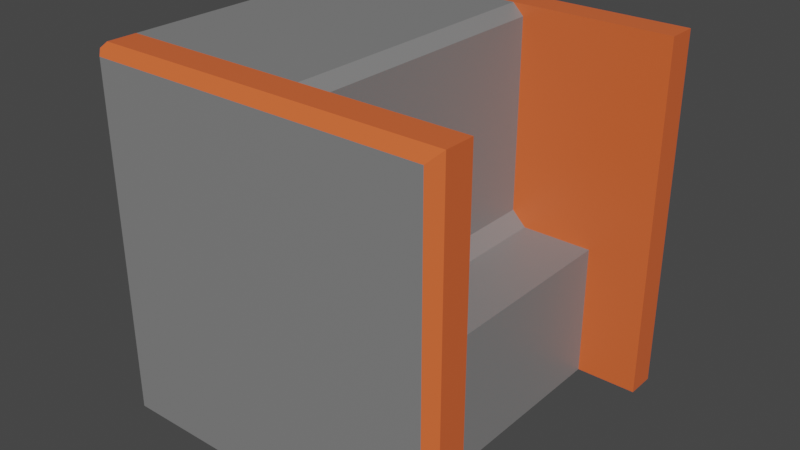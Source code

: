 # Source: compressor.blend  (saved by Blender 3.1.7; exported with 4.5.12 LTS)
import bpy
from mathutils import Matrix  # noqa: F401  (used for matrix-valued properties, if any)

bpy.ops.wm.read_factory_settings(use_empty=True)
scene = bpy.context.scene
scene.name = 'Scene'

# ---- collections
col_collection = bpy.data.collections.new('Collection'); scene.collection.children.link(col_collection)

# ---- materials (node trees are filled in below, after node groups)
mat_material = bpy.data.materials.new('Material')
mat_material.alpha_threshold = 0.0
mat_material.use_transparent_shadow = False
mat_material.line_color = (0.0, 0.0, 0.0, 1.0)
mat_base = bpy.data.materials.new('base')
mat_base.use_transparent_shadow = False

# ---- material node trees
mat_material.use_nodes = True; mat_material.node_tree.nodes.clear()
_N = mat_material.node_tree.nodes; _L = mat_material.node_tree.links
n0 = _N.new('ShaderNodeOutputMaterial'); n0.name = 'Material Output'; n0.location = (300, 300)
n1 = _N.new('ShaderNodeBsdfPrincipled'); n1.name = 'Principled BSDF'; n1.location = (10, 300)
n1.distribution = 'GGX'
n1.subsurface_method = 'RANDOM_WALK_SKIN'
n1.inputs[0].default_value = (0.8, 0.1338, 0.03768, 1.0)
n1.inputs[2].default_value = 0.4
n1.inputs[3].default_value = 1.45
n1.inputs[27].default_value = (0.0, 0.0, 0.0, 1.0)
n1.inputs[28].default_value = 1.0
_L.new(n1.outputs[0], n0.inputs[0])
n0.is_active_output = True
mat_base.use_nodes = True; mat_base.node_tree.nodes.clear()
_N = mat_base.node_tree.nodes; _L = mat_base.node_tree.links
n0 = _N.new('ShaderNodeBsdfPrincipled'); n0.name = 'Principled BSDF'; n0.location = (10, 300)
n0.distribution = 'GGX'
n0.subsurface_method = 'RANDOM_WALK_SKIN'
n0.inputs[0].default_value = (0.2203, 0.2203, 0.2203, 1.0)
n0.inputs[3].default_value = 1.45
n0.inputs[27].default_value = (0.0, 0.0, 0.0, 1.0)
n0.inputs[28].default_value = 1.0
n1 = _N.new('ShaderNodeOutputMaterial'); n1.name = 'Material Output'; n1.location = (300, 300)
_L.new(n0.outputs[0], n1.inputs[0])
n1.is_active_output = True

# ---- world
world_world = bpy.data.worlds.new('World'); scene.world = world_world
world_world.use_nodes = True; world_world.node_tree.nodes.clear()
_N = world_world.node_tree.nodes; _L = world_world.node_tree.links
n0 = _N.new('ShaderNodeOutputWorld'); n0.name = 'World Output'; n0.location = (300, 300)
n1 = _N.new('ShaderNodeBackground'); n1.name = 'Background'; n1.location = (10, 300)
n1.inputs[0].default_value = (0.05088, 0.05088, 0.05088, 1.0)
_L.new(n1.outputs[0], n0.inputs[0])
n0.is_active_output = True
world_world.color = (0.05088, 0.05088, 0.05088)
world_world.use_sun_shadow = False
world_world.sun_shadow_jitter_overblur = 0.0

# ---- meshes
me_cube = bpy.data.meshes.new('Cube')
me_cube.from_pydata([(1.0, 0.7787, 1.0), (-1.0, 0.7787, -1.0), (1.0, 0.7787, -1.0), (-1.0, 0.0, -1.0), (0.1642, 0.0, -1.0), (-1.0, 0.7787, -1.0), (0.1642, 0.7787, -1.0), (-1.0, 0.7787, -0.2398), (1.0, 0.7787, -0.2398), (-1.0, 0.0, -0.2398), (-1.0, 0.7787, -0.2398), (0.6556, 0.0, -0.2398), (0.6556, 0.0, -1.0), (0.6556, 0.7787, -1.0), (0.6556, 0.7787, -0.2398), (0.9438, 1.0, 0.9438), (1.0, 0.9438, 1.0), (0.9438, 1.0, -1.0), (1.0, 0.9438, -1.0), (-0.9438, 1.0, 0.9438), (-1.0, 0.9438, -1.0), (-0.9438, 1.0, -1.0), (0.9438, 1.0, -0.2398), (1.0, 0.9438, -0.2398), (-1.0, 0.9438, -0.2398), (-0.9438, 1.0, -0.2398), (-0.9513, 0.7787, 1.0), (-1.0, 0.7787, 0.9513), (-0.9513, 0.0, 1.0), (-1.0, 0.0, 0.9513), (-1.0, 0.7787, 0.9513), (-0.9513, 0.7787, 1.0), (-1.0, 0.9438, 0.9513), (-0.9513, 0.9438, 1.0), (-0.9719, 0.9719, 0.9719), (0.1642, 0.0, 0.9367), (0.1009, 0.0, 1.0), (0.1009, 0.7787, 1.0), (0.1642, 0.7787, 0.9367), (0.2275, 0.7787, 1.0), (0.2467, 0.0, -0.2398), (0.1642, 0.0, -0.1572), (0.1642, 0.0, -0.3223), (0.1642, 0.7787, -0.1572), (0.2467, 0.7787, -0.2398), (0.1642, 0.7787, -0.3223), (0.2467, 0.7787, -0.2398)], [], [(7, 27, 32, 24), (1, 7, 24, 20), (21, 25, 22, 17), (23, 16, 0, 8), (37, 31, 28, 36), (5, 6, 4, 3), (25, 19, 15, 22), (9, 29, 30, 10), (1, 2, 6, 5), (19, 25, 24, 32, 34), (3, 9, 10, 5), (8, 0, 39, 38, 43, 46), (2, 8, 46, 45, 6), (18, 23, 8, 2), (20, 21, 17, 18, 2, 1), (5, 10, 7, 1), (13, 14, 11, 12), (4, 6, 13, 12), (43, 38, 35, 41), (6, 45, 44, 14, 13), (23, 18, 17, 22), (25, 21, 20, 24), (16, 23, 22, 15), (34, 33, 16, 15, 19), (32, 33, 34), (28, 31, 30, 29), (32, 27, 26, 33), (16, 33, 26, 0), (37, 38, 39), (37, 36, 35, 38), (44, 40, 11, 14), (40, 41, 42), (43, 44, 45, 46), (43, 41, 40, 44), (40, 42, 4, 12, 11)])
me_cube.polygons.foreach_set('material_index', [0, 0, 1, 0, 1, 1, 1, 1, 1, 0, 1, 0, 0, 0, 1, 1, 1, 1, 1, 1, 0, 0, 0, 0, 0, 0, 0, 0, 0, 1, 1, 1, 1, 1, 1])
_uv = me_cube.uv_layers.new(name='UVMap')
_uv.uv.foreach_set('vector', [0.47, 0.2223, 0.6189, 0.2223, 0.6189, 0.243, 0.47, 0.243, 0.375, 0.2223, 0.47, 0.2223, 0.47, 0.243, 0.375, 0.243, 0.375, 0.257, 0.47, 0.257, 0.47, 0.493, 0.375, 0.493, 0.47, 0.507, 0.625, 0.507, 0.625, 0.5277, 0.47, 0.5277, 0.6386, 0.5277, 0.8646, 0.5277, 0.8646, 0.625, 0.6386, 0.625, 0.125, 0.5277, 0.375, 0.5277, 0.375, 0.625, 0.125, 0.625, 0.47, 0.257, 0.618, 0.257, 0.618, 0.493, 0.47, 0.493, 0.47, 0.125, 0.6189, 0.125, 0.6189, 0.2223, 0.47, 0.2223, 0.125, 0.5277, 0.375, 0.5277, 0.375, 0.5277, 0.125, 0.5277, 0.618, 0.257, 0.47, 0.257, 0.47, 0.243, 0.6189, 0.243, 0.6215, 0.25, 0.375, 0.125, 0.47, 0.125, 0.47, 0.2223, 0.375, 0.2223, 0.47, 0.5277, 0.625, 0.5277, 0.625, 0.5277, 0.6171, 0.5277, 0.4803, 0.5277, 0.47, 0.5277, 0.375, 0.5277, 0.47, 0.5277, 0.47, 0.5277, 0.4597, 0.5277, 0.375, 0.5277, 0.375, 0.507, 0.47, 0.507, 0.47, 0.5277, 0.375, 0.5277, 0.125, 0.507, 0.132, 0.5, 0.368, 0.5, 0.375, 0.507, 0.375, 0.5277, 0.125, 0.5277, 0.375, 0.2223, 0.47, 0.2223, 0.47, 0.2223, 0.375, 0.2223, 0.375, 0.5277, 0.47, 0.5277, 0.47, 0.625, 0.375, 0.625, 0.375, 0.625, 0.375, 0.5277, 0.375, 0.5277, 0.375, 0.625, 0.4803, 0.5277, 0.6171, 0.5277, 0.6171, 0.625, 0.4803, 0.625, 0.375, 0.5277, 0.4597, 0.5277, 0.47, 0.5277, 0.47, 0.5277, 0.375, 0.5277, 0.47, 0.507, 0.375, 0.507, 0.375, 0.493, 0.47, 0.493, 0.47, 0.257, 0.375, 0.257, 0.375, 0.243, 0.47, 0.243, 0.625, 0.507, 0.47, 0.507, 0.47, 0.493, 0.618, 0.493, 0.6215, 0.2535, 0.625, 0.2561, 0.625, 0.5, 0.618, 0.493, 0.618, 0.257, 0.6189, 0.243, 0.623, 0.247, 0.6215, 0.25, 0.625, 0.125, 0.625, 0.2223, 0.6189, 0.2223, 0.6189, 0.125, 0.6189, 0.243, 0.6189, 0.2223, 0.625, 0.2223, 0.625, 0.243, 0.625, 0.507, 0.8689, 0.507, 0.8689, 0.5277, 0.625, 0.5277, 0.625, 0.5277, 0.6171, 0.5277, 0.625, 0.5277, 0.6386, 0.5277, 0.6386, 0.625, 0.6171, 0.625, 0.6171, 0.5277, 0.47, 0.5277, 0.47, 0.625, 0.47, 0.625, 0.47, 0.5277, 0.47, 0.625, 0.47, 0.625, 0.47, 0.625, 0.4803, 0.5277, 0.47, 0.5277, 0.4597, 0.5277, 0.47, 0.5277, 0.4803, 0.5277, 0.4803, 0.625, 0.47, 0.625, 0.47, 0.5277, 0.0, 0.0, 0.0, 0.0, 0.0, 0.0, 0.0, 0.0, 0.0, 0.0])
me_cube.materials.append(mat_material)
me_cube.materials.append(mat_base)
me_cube.use_remesh_preserve_volume = False
me_cube.use_remesh_preserve_attributes = False
me_cube.use_mirror_vertex_groups = False
me_cube.update()

# ---- objects
ob_compressor = bpy.data.objects.new('Compressor', me_cube)

# ---- transforms, parenting, visibility, modifiers, constraints
ob_compressor.location = (0.0, 0.0, 0.5)
ob_compressor.scale = (0.5, 0.5, 0.5)
ob_compressor.lock_rotations_4d = False
ob_compressor.empty_display_type = 'ARROWS'
ob_compressor.lineart.crease_threshold = 0.0
_m = ob_compressor.modifiers.new('ミラー', 'MIRROR')
_m.use_axis = (False, True, False)

# ---- collection membership
col_collection.objects.link(ob_compressor)

# ---- scene / render settings (as saved in the file)
scene.frame_start = 1; scene.frame_end = 250; scene.frame_set(1)
scene.render.engine = 'BLENDER_EEVEE_NEXT'
scene.cycles.sampling_pattern = 'TABULATED_SOBOL'
scene.cycles.use_light_tree = False
scene.view_settings.view_transform = 'Filmic'
bpy.context.view_layer.update()

# ---- added for rendering (the .blend has no active camera and no usable light): camera, sun
cam_auto = bpy.data.cameras.new('AutoCamera')
cam_auto.lens = 50.0
cam_auto.sensor_width = 36.0
cam_auto.clip_end = 1000.0
ob_auto_camera = bpy.data.objects.new('AutoCamera', cam_auto)
scene.collection.objects.link(ob_auto_camera)
ob_auto_camera.location = (1.60254, -1.92304, 1.78203)
ob_auto_camera.rotation_euler = (1.09748, -7.21219e-08, 0.694738)
scene.camera = ob_auto_camera
light_auto_sun = bpy.data.lights.new('AutoSun', 'SUN')
light_auto_sun.energy = 3.0
light_auto_sun.angle = 0.0523599
ob_auto_sun = bpy.data.objects.new('AutoSun', light_auto_sun)
scene.collection.objects.link(ob_auto_sun)
ob_auto_sun.rotation_euler = (0.872665, 0.174533, 0.523599)
bpy.context.view_layer.update()
